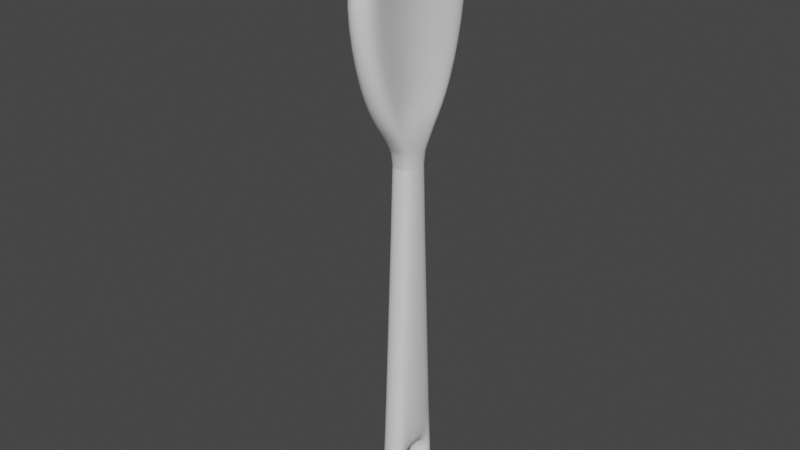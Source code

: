 # Source: wooden_spoon.blend  (saved by Blender 3.2.14; exported with 4.5.12 LTS)
import bpy
from mathutils import Matrix  # noqa: F401  (used for matrix-valued properties, if any)

bpy.ops.wm.read_factory_settings(use_empty=True)
scene = bpy.context.scene
scene.name = 'Scene'

# ---- collections
col_collection = bpy.data.collections.new('Collection'); scene.collection.children.link(col_collection)

# ---- world
world_world = bpy.data.worlds.new('World'); scene.world = world_world
world_world.use_nodes = True; world_world.node_tree.nodes.clear()
_N = world_world.node_tree.nodes; _L = world_world.node_tree.links
n0 = _N.new('ShaderNodeOutputWorld'); n0.name = 'World Output'; n0.location = (300, 300)
n1 = _N.new('ShaderNodeBackground'); n1.name = 'Background'; n1.location = (10, 300)
n1.inputs[0].default_value = (0.05088, 0.05088, 0.05088, 1.0)
_L.new(n1.outputs[0], n0.inputs[0])
n0.is_active_output = True
world_world.color = (0.05088, 0.05088, 0.05088)
world_world.use_sun_shadow = False
world_world.sun_shadow_jitter_overblur = 0.0

# ---- meshes
me_cube_001 = bpy.data.meshes.new('Cube.001')
me_cube_001.from_pydata([(-0.1788, -0.3516, -2.916), (-0.137, -0.1548, 1.818), (-0.1788, 0.3516, -2.916), (-0.137, 0.1548, 1.818), (0.1751, -0.3516, -2.916), (0.1337, -0.1548, 1.818), (0.1751, 0.3516, -2.916), (0.1337, 0.1548, 1.818), (-0.1883, -0.2575, 4.803), (-0.1883, 0.2575, 4.803), (0.1109, 0.1263, 4.524), (0.1109, -0.1263, 4.524), (0.1109, 0.5461, 3.562), (0.1109, -0.5461, 3.562), (-0.1883, -0.8604, 3.543), (-0.1883, 0.8604, 3.543), (0.1109, 0.4775, 4.246), (-0.1883, -0.7906, 4.359), (0.1109, -0.4775, 4.246), (-0.1883, 0.7906, 4.359), (0.1109, -0.3372, 2.62), (-0.1883, 0.6, 2.522), (0.1109, 0.3372, 2.62), (-0.1883, -0.6, 2.522), (0.1109, -0.2115, 2.375), (-0.1883, 0.2916, 2.096), (0.1109, 0.2115, 2.375), (-0.1883, -0.2916, 2.096), (-0.2158, 3.532e-10, -3.016), (-0.1652, 3.532e-10, 1.818), (0.2177, 3.532e-10, -3.016), (0.1663, 3.532e-10, 1.818), (-0.2272, 3.532e-10, 4.803), (0.1393, 3.532e-10, 4.524), (-0.4784, 9.274e-11, 3.543), (-0.008871, 9.274e-11, 3.543), (-0.311, 2.011e-09, 4.359), (0.0491, 2.011e-09, 4.359), (0.0491, 3.532e-10, 2.522), (-0.4226, 3.532e-10, 2.522), (-0.2272, 3.532e-10, 2.096), (0.1393, 3.532e-10, 2.375), (0.2295, 3.532e-10, 4.803), (0.1845, -0.2575, 4.803), (0.1845, 0.7906, 4.359), (0.1845, 0.2575, 4.803), (0.1845, 0.6, 2.522), (0.1845, 0.8604, 3.543), (0.1845, -0.7906, 4.359), (0.1845, -0.8604, 3.543), (0.1845, -0.6, 2.522), (0.1845, 0.2916, 2.096), (0.1845, -0.2916, 2.096), (0.1842, 3.532e-10, 2.096), (-0.001871, 0.4094, -2.916), (-0.001647, 0.1803, 1.818), (-0.001871, -0.4094, -2.916), (-0.001647, -0.1803, 1.818), (-0.00189, 0.2998, 4.803), (-0.00189, -0.2998, 4.803), (-0.00189, 1.002, 3.543), (-0.00189, -1.002, 3.543), (-0.00189, 0.9206, 4.359), (-0.00189, -0.9206, 4.359), (-0.00189, -0.6987, 2.522), (-0.00189, 0.6987, 2.522), (-0.00189, 0.3395, 2.096), (-0.00189, -0.3395, 2.096), (0.00112, 3.532e-10, 4.803), (0.0009857, 3.532e-10, -3.016), (-0.1337, -0.1266, -2.268), (-0.1337, 0.1266, -2.268), (0.1318, 0.1267, -2.268), (0.1318, -0.1267, -2.268), (0.1535, -3.391e-10, -2.221), (-0.1525, -3.391e-10, -2.221), (-0.001828, -0.3653, -2.064), (-0.001828, 0.3653, -2.064), (-0.136, 0.1368, -2.554), (0.134, 0.1369, -2.554), (0.134, -0.1369, -2.554), (0.1569, -3.391e-10, -2.601), (-0.1558, -3.391e-10, -2.601), (-0.001856, -0.3942, -2.757), (-0.001856, 0.3942, -2.757), (-0.136, -0.1368, -2.554), (-0.176, -0.3386, -2.757), (-0.1708, -0.3137, -2.064), (-0.206, 3.532e-10, -2.064), (0.1671, 0.3137, -2.064), (0.2078, 3.532e-10, -2.064), (0.1671, -0.3137, -2.064), (-0.1708, 0.3137, -2.064), (-0.176, 0.3386, -2.757), (0.1723, 0.3386, -2.757), (0.1723, -0.3386, -2.757), (-0.2124, 3.532e-10, -2.757), (0.2143, 3.532e-10, -2.757), (-0.1734, -0.3261, -2.411), (-0.1734, 0.3261, -2.411), (0.1697, 0.3261, -2.411), (0.1697, -0.3261, -2.411), (-0.001842, -0.3798, -2.411), (-0.001842, 0.3798, -2.411), (-0.1349, -0.1756, -2.411), (-0.1349, 0.1756, -2.411), (0.1329, 0.1758, -2.411), (0.1329, -0.1758, -2.411)], [], [(88, 29, 3, 92), (77, 55, 7, 89), (90, 31, 5, 91), (76, 57, 1, 87), (69, 30, 4, 56), (37, 16, 10, 33), (68, 32, 8, 59), (36, 17, 8, 32), (63, 48, 43, 59), (62, 19, 9, 58), (65, 21, 15, 60), (64, 50, 49, 61), (39, 23, 14, 34), (38, 22, 12, 35), (60, 15, 19, 62), (61, 49, 48, 63), (34, 14, 17, 36), (35, 12, 16, 37), (41, 26, 22, 38), (40, 27, 23, 39), (67, 52, 50, 64), (66, 25, 21, 65), (55, 3, 25, 66), (57, 5, 52, 67), (29, 1, 27, 40), (31, 7, 51, 53), (5, 31, 53, 52), (3, 29, 40, 25), (25, 40, 39, 21), (24, 41, 38, 20), (13, 35, 37, 18), (15, 34, 36, 19), (20, 38, 35, 13), (21, 39, 34, 15), (19, 36, 32, 9), (58, 9, 32, 68), (18, 37, 33, 11), (54, 6, 30, 69), (89, 7, 31, 90), (87, 1, 29, 88), (11, 33, 42, 43), (10, 16, 44, 45), (12, 22, 46, 47), (13, 18, 48, 49), (16, 12, 47, 44), (18, 11, 43, 48), (20, 13, 49, 50), (22, 26, 51, 46), (24, 20, 50, 52), (41, 24, 52, 53), (33, 10, 45, 42), (26, 41, 53, 51), (2, 54, 69, 28), (45, 58, 68, 42), (1, 57, 67, 27), (7, 55, 66, 51), (51, 66, 65, 46), (27, 67, 64, 23), (14, 61, 63, 17), (47, 60, 62, 44), (23, 64, 61, 14), (46, 65, 60, 47), (44, 62, 58, 45), (17, 63, 59, 8), (42, 68, 59, 43), (28, 69, 56, 0), (91, 5, 57, 76), (92, 3, 55, 77), (99, 92, 77, 103), (101, 91, 76, 102), (106, 105, 78, 79), (105, 106, 72, 71), (102, 76, 87, 98), (78, 82, 81, 79), (103, 77, 89, 100), (81, 82, 85, 80), (28, 96, 93, 2), (54, 84, 94, 6), (30, 97, 95, 4), (56, 83, 86, 0), (6, 94, 97, 30), (0, 86, 96, 28), (4, 95, 83, 56), (2, 93, 84, 54), (104, 85, 86, 98), (75, 70, 87, 88), (74, 72, 89, 90), (73, 74, 90, 91), (71, 75, 88, 92), (105, 71, 92, 99), (106, 79, 94, 100), (107, 73, 91, 101), (82, 78, 93, 96), (81, 80, 95, 97), (79, 81, 97, 94), (85, 82, 96, 86), (80, 107, 101, 95), (72, 106, 100, 89), (78, 105, 99, 93), (70, 104, 98, 87), (107, 80, 85, 104), (84, 103, 100, 94), (104, 70, 73, 107), (83, 102, 98, 86), (70, 75, 74, 73), (72, 74, 75, 71), (95, 101, 102, 83), (93, 99, 103, 84)])
me_cube_001.polygons.foreach_set('use_smooth', [True] * 108)
_k = set([(1, 29), (1, 57), (3, 29), (3, 55), (5, 31), (5, 57), (7, 31), (7, 55)])
me_cube_001.attributes.new('sharp_edge', 'BOOLEAN', 'EDGE').data.foreach_set('value', [ (min(e.vertices), max(e.vertices)) in _k for e in me_cube_001.edges])
_k = {(0, 28): 0.9451, (3, 29): 0.50588, (2, 54): 0.9451, (7, 55): 0.50588, (6, 30): 0.9451, (5, 31): 0.50588, (4, 56): 0.9451, (1, 57): 0.50588, (2, 28): 0.9451, (1, 29): 0.50588, (4, 30): 0.9451, (7, 31): 0.50588, (6, 54): 0.9451, (3, 55): 0.50588, (0, 56): 0.9451, (5, 57): 0.50588}
me_cube_001.attributes.new('crease_edge', 'FLOAT', 'EDGE').data.foreach_set('value', [_k.get((min(e.vertices), max(e.vertices)), 0.0) for e in me_cube_001.edges])
_uv = me_cube_001.uv_layers.new(name='UVMap')
_uv.uv.foreach_set('vector', [0.408, 0.8593, 0.3674, 0.3408, 0.3856, 0.3397, 0.4439, 0.8575, 0.1178, 0.8739, 0.09885, 0.3509, 0.1146, 0.3502, 0.1381, 0.8726, 0.1741, 0.8687, 0.1329, 0.3487, 0.1513, 0.3473, 0.2101, 0.8669, 0.352, 0.8643, 0.3336, 0.3433, 0.3493, 0.3426, 0.3723, 0.8631, 0.1999, 0.9974, 0.1826, 0.9772, 0.2154, 0.9594, 0.2334, 0.9649, 0.1115, 0.07746, 0.06341, 0.09242, 0.09666, 0.06064, 0.1099, 0.05827, 0.3317, 0.00151, 0.3428, 0.02632, 0.3158, 0.03176, 0.3009, 0.01769, 0.3466, 0.075, 0.2679, 0.08005, 0.3158, 0.03176, 0.3428, 0.02632, 0.2165, 0.06166, 0.1927, 0.06959, 0.136, 0.0289, 0.1493, 0.01244, 0.4481, 0.05976, 0.425, 0.06774, 0.3702, 0.02749, 0.3827, 0.01127, 0.4494, 0.2595, 0.4266, 0.2563, 0.4448, 0.1482, 0.4696, 0.1459, 0.2146, 0.2661, 0.1915, 0.263, 0.2105, 0.1527, 0.2359, 0.1509, 0.361, 0.2588, 0.2958, 0.2665, 0.2609, 0.1626, 0.3531, 0.1578, 0.1265, 0.2674, 0.08933, 0.2605, 0.0599, 0.1633, 0.1181, 0.1612, 0.4696, 0.1459, 0.4448, 0.1482, 0.425, 0.06774, 0.4481, 0.05976, 0.2359, 0.1509, 0.2105, 0.1527, 0.1927, 0.06959, 0.2165, 0.06166, 0.3531, 0.1578, 0.2609, 0.1626, 0.2679, 0.08005, 0.3466, 0.075, 0.1181, 0.1612, 0.0599, 0.1633, 0.06341, 0.09242, 0.1115, 0.07746, 0.1279, 0.2855, 0.1049, 0.2858, 0.08933, 0.2605, 0.1265, 0.2674, 0.3648, 0.3079, 0.3317, 0.3112, 0.2958, 0.2665, 0.361, 0.2588, 0.1841, 0.3212, 0.1635, 0.3131, 0.1915, 0.263, 0.2146, 0.2661, 0.4185, 0.3142, 0.3981, 0.306, 0.4266, 0.2563, 0.4494, 0.2595, 0.4, 0.3464, 0.3856, 0.3397, 0.3981, 0.306, 0.4185, 0.3142, 0.1659, 0.3538, 0.1513, 0.3473, 0.1635, 0.3131, 0.1841, 0.3212, 0.3674, 0.3408, 0.3493, 0.3426, 0.3317, 0.3112, 0.3648, 0.3079, 0.1329, 0.3487, 0.1146, 0.3502, 0.09712, 0.3184, 0.1304, 0.3165, 0.1513, 0.3473, 0.1329, 0.3487, 0.1304, 0.3165, 0.1635, 0.3131, 0.3856, 0.3397, 0.3674, 0.3408, 0.3648, 0.3079, 0.3981, 0.306, 0.3981, 0.306, 0.3648, 0.3079, 0.361, 0.2588, 0.4266, 0.2563, 0.1507, 0.2822, 0.1279, 0.2855, 0.1265, 0.2674, 0.1621, 0.2547, 0.1759, 0.1542, 0.1181, 0.1612, 0.1115, 0.07746, 0.1613, 0.08468, 0.4448, 0.1482, 0.3531, 0.1578, 0.3466, 0.075, 0.425, 0.06774, 0.1621, 0.2547, 0.1265, 0.2674, 0.1181, 0.1612, 0.1759, 0.1542, 0.4266, 0.2563, 0.361, 0.2588, 0.3531, 0.1578, 0.4448, 0.1482, 0.425, 0.06774, 0.3466, 0.075, 0.3428, 0.02632, 0.3702, 0.02749, 0.3827, 0.01127, 0.3702, 0.02749, 0.3428, 0.02632, 0.3498, 9.663e-05, 0.1613, 0.08468, 0.1115, 0.07746, 0.1099, 0.05827, 0.1234, 0.05852, 0.1305, 0.973, 0.1475, 0.9648, 0.1826, 0.9772, 0.1688, 0.9999, 0.1381, 0.8726, 0.1146, 0.3502, 0.1329, 0.3487, 0.1741, 0.8687, 0.3723, 0.8631, 0.3493, 0.3426, 0.3674, 0.3408, 0.408, 0.8593, 0.1234, 0.05852, 0.1099, 0.05827, 0.1074, 0.02625, 0.136, 0.0289, 0.09666, 0.06064, 0.06341, 0.09242, 0.02995, 0.08246, 0.07956, 0.03336, 0.0599, 0.1633, 0.08933, 0.2605, 0.06154, 0.2733, 0.02546, 0.1674, 0.1759, 0.1542, 0.1613, 0.08468, 0.1927, 0.06959, 0.2105, 0.1527, 0.06341, 0.09242, 0.0599, 0.1633, 0.02546, 0.1674, 0.02995, 0.08246, 0.1613, 0.08468, 0.1234, 0.05852, 0.136, 0.0289, 0.1927, 0.06959, 0.1621, 0.2547, 0.1759, 0.1542, 0.2105, 0.1527, 0.1915, 0.263, 0.08933, 0.2605, 0.1049, 0.2858, 0.09712, 0.3184, 0.06154, 0.2733, 0.1507, 0.2822, 0.1621, 0.2547, 0.1915, 0.263, 0.1635, 0.3131, 0.1279, 0.2855, 0.1507, 0.2822, 0.1635, 0.3131, 0.1304, 0.3165, 0.1099, 0.05827, 0.09666, 0.06064, 0.07956, 0.03336, 0.1074, 0.02625, 0.1049, 0.2858, 0.1279, 0.2855, 0.1304, 0.3165, 0.09712, 0.3184, 0.449, 0.9496, 0.467, 0.9553, 0.4333, 0.9878, 0.4163, 0.9673, 0.07956, 0.03336, 0.06386, 0.0192, 0.09473, 0.001786, 0.1074, 0.02625, 0.3493, 0.3426, 0.3361, 0.3514, 0.3128, 0.3225, 0.3317, 0.3112, 0.1146, 0.3502, 0.1011, 0.359, 0.078, 0.3296, 0.09712, 0.3184, 0.09712, 0.3184, 0.078, 0.3296, 0.03922, 0.28, 0.06154, 0.2733, 0.3317, 0.3112, 0.3128, 0.3225, 0.2737, 0.2733, 0.2958, 0.2665, 0.2609, 0.1626, 0.2361, 0.1642, 0.2439, 0.07576, 0.2679, 0.08005, 0.02546, 0.1674, 9.663e-05, 0.1695, 0.005239, 0.07838, 0.02995, 0.08246, 0.2958, 0.2665, 0.2737, 0.2733, 0.2361, 0.1642, 0.2609, 0.1626, 0.06154, 0.2733, 0.03922, 0.28, 9.663e-05, 0.1695, 0.02546, 0.1674, 0.02995, 0.08246, 0.005239, 0.07838, 0.06386, 0.0192, 0.07956, 0.03336, 0.2679, 0.08005, 0.2439, 0.07576, 0.3009, 0.01769, 0.3158, 0.03176, 0.1074, 0.02625, 0.1161, 9.663e-05, 0.1493, 0.01244, 0.136, 0.0289, 0.4163, 0.9673, 0.4026, 0.99, 0.3646, 0.963, 0.3814, 0.9547, 0.2101, 0.8669, 0.1513, 0.3473, 0.1669, 0.3456, 0.2304, 0.8649, 0.4439, 0.8575, 0.3856, 0.3397, 0.4012, 0.338, 0.4642, 0.8555, 0.4476, 0.8968, 0.4439, 0.8575, 0.4642, 0.8555, 0.4682, 0.8956, 0.2136, 0.9065, 0.2101, 0.8669, 0.2304, 0.8649, 0.2343, 0.9052, 0.1575, 0.9104, 0.1749, 0.9092, 0.1757, 0.9108, 0.1635, 0.9257, 0.1749, 0.9092, 0.1575, 0.9104, 0.1615, 0.8939, 0.1755, 0.9074, 0.3543, 0.9044, 0.352, 0.8643, 0.3723, 0.8631, 0.3747, 0.9024, 0.1757, 0.9108, 0.1774, 0.9113, 0.1789, 0.9305, 0.1635, 0.9257, 0.1203, 0.9142, 0.1178, 0.8739, 0.1381, 0.8726, 0.1409, 0.9122, 0.1789, 0.9305, 0.1774, 0.9113, 0.1791, 0.9105, 0.1934, 0.9233, 0.4163, 0.9673, 0.414, 0.9371, 0.449, 0.9347, 0.449, 0.9496, 0.1305, 0.973, 0.1251, 0.9545, 0.1453, 0.95, 0.1475, 0.9648, 0.1826, 0.9772, 0.1803, 0.9471, 0.2153, 0.9444, 0.2154, 0.9594, 0.3646, 0.963, 0.3591, 0.9445, 0.3792, 0.94, 0.3814, 0.9547, 0.1475, 0.9648, 0.1453, 0.95, 0.1803, 0.9471, 0.1826, 0.9772, 0.3814, 0.9547, 0.3792, 0.94, 0.414, 0.9371, 0.4163, 0.9673, 0.2154, 0.9594, 0.2153, 0.9444, 0.2359, 0.9457, 0.2334, 0.9649, 0.449, 0.9496, 0.449, 0.9347, 0.4696, 0.9361, 0.467, 0.9553, 0.3919, 0.9006, 0.3977, 0.9156, 0.3792, 0.94, 0.3747, 0.9024, 0.4094, 0.8777, 0.3958, 0.8844, 0.3723, 0.8631, 0.408, 0.8593, 0.1755, 0.8866, 0.1615, 0.8939, 0.1381, 0.8726, 0.1741, 0.8687, 0.1904, 0.8916, 0.1755, 0.8866, 0.1741, 0.8687, 0.2101, 0.8669, 0.4239, 0.8822, 0.4094, 0.8777, 0.408, 0.8593, 0.4439, 0.8575, 0.4302, 0.8978, 0.4239, 0.8822, 0.4439, 0.8575, 0.4476, 0.8968, 0.1575, 0.9104, 0.1635, 0.9257, 0.1453, 0.95, 0.1409, 0.9122, 0.1969, 0.9073, 0.1904, 0.8916, 0.2101, 0.8669, 0.2136, 0.9065, 0.4128, 0.9198, 0.4271, 0.9136, 0.449, 0.9347, 0.414, 0.9371, 0.1789, 0.9305, 0.1934, 0.9233, 0.2153, 0.9444, 0.1803, 0.9471, 0.1635, 0.9257, 0.1789, 0.9305, 0.1803, 0.9471, 0.1453, 0.95, 0.3977, 0.9156, 0.4128, 0.9198, 0.414, 0.9371, 0.3792, 0.94, 0.1934, 0.9233, 0.1969, 0.9073, 0.2136, 0.9065, 0.2153, 0.9444, 0.1615, 0.8939, 0.1575, 0.9104, 0.1409, 0.9122, 0.1381, 0.8726, 0.4271, 0.9136, 0.4302, 0.8978, 0.4476, 0.8968, 0.449, 0.9347, 0.3958, 0.8844, 0.3919, 0.9006, 0.3747, 0.9024, 0.3723, 0.8631, 0.1969, 0.9073, 0.1934, 0.9233, 0.1791, 0.9105, 0.1796, 0.9089, 0.1251, 0.9545, 0.1203, 0.9142, 0.1409, 0.9122, 0.1453, 0.95, 0.1796, 0.9089, 0.1787, 0.9071, 0.1904, 0.8916, 0.1969, 0.9073, 0.3591, 0.9445, 0.3543, 0.9044, 0.3747, 0.9024, 0.3792, 0.94, 0.1787, 0.9071, 0.1771, 0.9069, 0.1755, 0.8866, 0.1904, 0.8916, 0.1615, 0.8939, 0.1755, 0.8866, 0.1771, 0.9069, 0.1755, 0.9074, 0.2153, 0.9444, 0.2136, 0.9065, 0.2343, 0.9052, 0.2359, 0.9457, 0.449, 0.9347, 0.4476, 0.8968, 0.4682, 0.8956, 0.4696, 0.9361])
me_cube_001.update()

# ---- objects
ob_cube = bpy.data.objects.new('Cube', me_cube_001)

# ---- transforms, parenting, visibility, modifiers, constraints
ob_cube.location = (0.0, 0.0, 0.0)
_m = ob_cube.modifiers.new('Subdivision', 'SUBSURF')

# ---- collection membership
col_collection.objects.link(ob_cube)

# ---- scene / render settings (as saved in the file)
scene.frame_start = 1; scene.frame_end = 250; scene.frame_set(1)
scene.render.engine = 'BLENDER_EEVEE_NEXT'
scene.cycles.sampling_pattern = 'TABULATED_SOBOL'
scene.cycles.use_light_tree = False
scene.view_settings.view_transform = 'Filmic'
bpy.context.view_layer.update()

# ---- added for rendering (the .blend has no active camera and no usable light): camera, sun
cam_auto = bpy.data.cameras.new('AutoCamera')
cam_auto.lens = 50.0
cam_auto.sensor_width = 36.0
cam_auto.clip_end = 1000.0
ob_auto_camera = bpy.data.objects.new('AutoCamera', cam_auto)
scene.collection.objects.link(ob_auto_camera)
ob_auto_camera.location = (7.3726, -8.99648, 6.89104)
ob_auto_camera.rotation_euler = (1.09748, -7.21219e-08, 0.694738)
scene.camera = ob_auto_camera
light_auto_sun = bpy.data.lights.new('AutoSun', 'SUN')
light_auto_sun.energy = 3.0
light_auto_sun.angle = 0.0523599
ob_auto_sun = bpy.data.objects.new('AutoSun', light_auto_sun)
scene.collection.objects.link(ob_auto_sun)
ob_auto_sun.rotation_euler = (0.872665, 0.174533, 0.523599)
bpy.context.view_layer.update()

